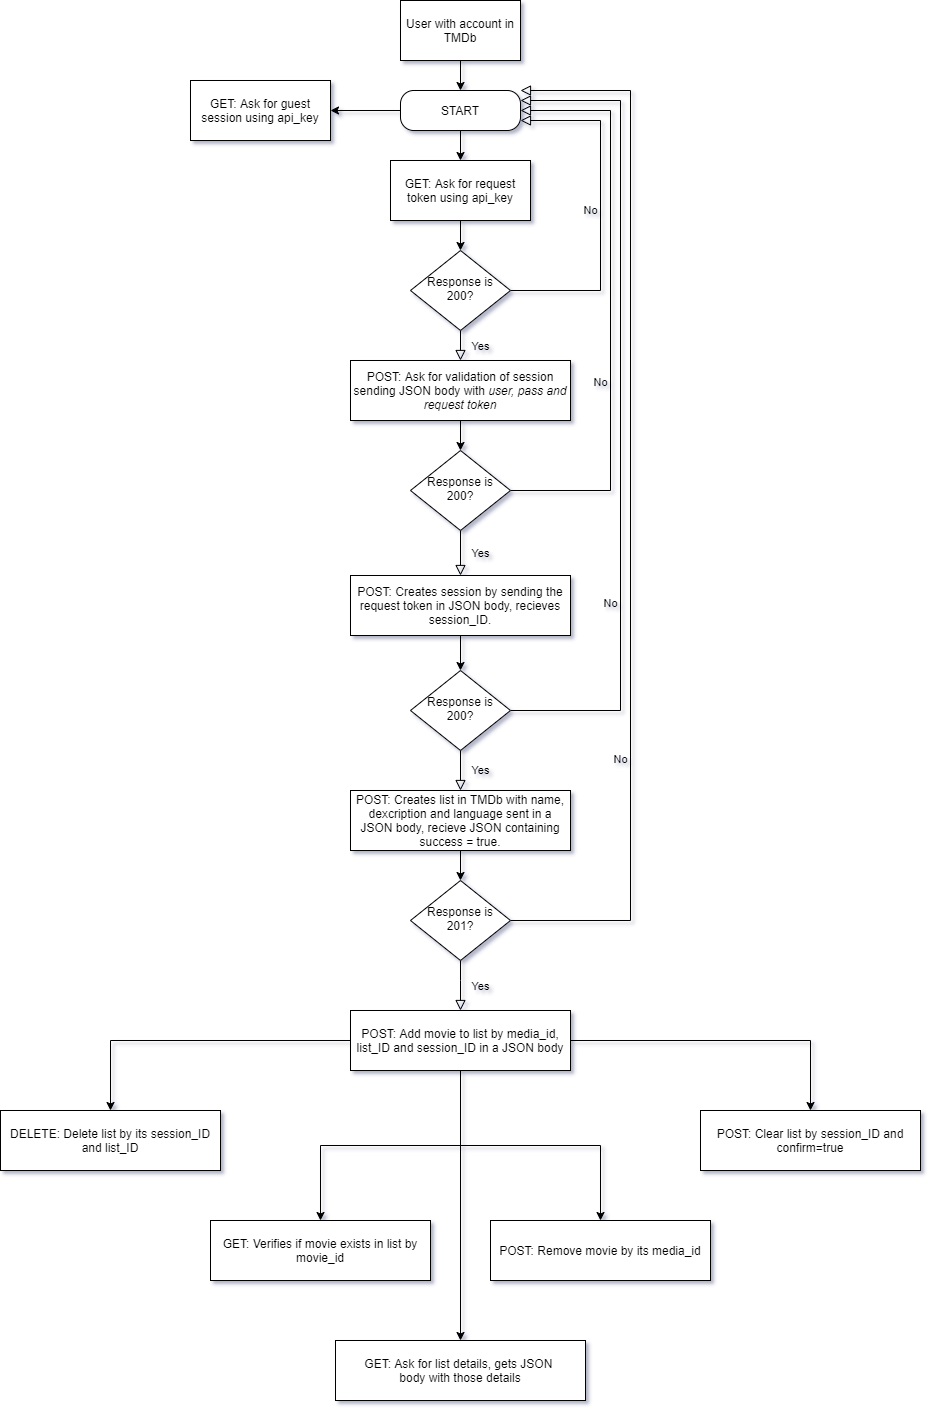

The diagram above was exported from draw.io. Its source (the exported page's mxGraphModel, read from the mxfile embedded in the PNG):
<mxGraphModel dx="2031" dy="1019" grid="1" gridSize="10" guides="1" tooltips="1" connect="1" arrows="1" fold="1" page="1" pageScale="1" pageWidth="1169" pageHeight="1654" math="0" shadow="0">
  <root>
    <mxCell id="WIyWlLk6GJQsqaUBKTNV-0" />
    <mxCell id="WIyWlLk6GJQsqaUBKTNV-1" parent="WIyWlLk6GJQsqaUBKTNV-0" />
    <mxCell id="IwLvo2tTm9UJ7ZC8P7F0-15" style="edgeStyle=orthogonalEdgeStyle;rounded=0;orthogonalLoop=1;jettySize=auto;html=1;" edge="1" parent="WIyWlLk6GJQsqaUBKTNV-1" source="WIyWlLk6GJQsqaUBKTNV-3" target="IwLvo2tTm9UJ7ZC8P7F0-14">
      <mxGeometry relative="1" as="geometry" />
    </mxCell>
    <mxCell id="IwLvo2tTm9UJ7ZC8P7F0-43" style="edgeStyle=orthogonalEdgeStyle;rounded=0;orthogonalLoop=1;jettySize=auto;html=1;entryX=1;entryY=0.5;entryDx=0;entryDy=0;" edge="1" parent="WIyWlLk6GJQsqaUBKTNV-1" source="WIyWlLk6GJQsqaUBKTNV-3" target="IwLvo2tTm9UJ7ZC8P7F0-42">
      <mxGeometry relative="1" as="geometry" />
    </mxCell>
    <mxCell id="WIyWlLk6GJQsqaUBKTNV-3" value="START" style="rounded=1;whiteSpace=wrap;html=1;fontSize=12;glass=0;strokeWidth=1;shadow=0;arcSize=33;" parent="WIyWlLk6GJQsqaUBKTNV-1" vertex="1">
      <mxGeometry x="520" y="230" width="120" height="40" as="geometry" />
    </mxCell>
    <mxCell id="WIyWlLk6GJQsqaUBKTNV-4" value="Yes" style="rounded=0;html=1;jettySize=auto;orthogonalLoop=1;fontSize=11;endArrow=block;endFill=0;endSize=8;strokeWidth=1;shadow=0;labelBackgroundColor=none;edgeStyle=orthogonalEdgeStyle;exitX=0.5;exitY=1;exitDx=0;exitDy=0;entryX=0.5;entryY=0;entryDx=0;entryDy=0;" parent="WIyWlLk6GJQsqaUBKTNV-1" source="WIyWlLk6GJQsqaUBKTNV-6" target="IwLvo2tTm9UJ7ZC8P7F0-21" edge="1">
      <mxGeometry y="20" relative="1" as="geometry">
        <mxPoint as="offset" />
        <mxPoint x="580" y="540" as="targetPoint" />
      </mxGeometry>
    </mxCell>
    <mxCell id="WIyWlLk6GJQsqaUBKTNV-5" value="No" style="edgeStyle=orthogonalEdgeStyle;rounded=0;html=1;jettySize=auto;orthogonalLoop=1;fontSize=11;endArrow=block;endFill=0;endSize=8;strokeWidth=1;shadow=0;labelBackgroundColor=none;exitX=1;exitY=0.5;exitDx=0;exitDy=0;entryX=1;entryY=0.75;entryDx=0;entryDy=0;" parent="WIyWlLk6GJQsqaUBKTNV-1" source="WIyWlLk6GJQsqaUBKTNV-6" target="WIyWlLk6GJQsqaUBKTNV-3" edge="1">
      <mxGeometry y="10" relative="1" as="geometry">
        <mxPoint as="offset" />
        <mxPoint x="690" y="630" as="targetPoint" />
        <Array as="points">
          <mxPoint x="720" y="430" />
          <mxPoint x="720" y="260" />
        </Array>
      </mxGeometry>
    </mxCell>
    <mxCell id="WIyWlLk6GJQsqaUBKTNV-6" value="Response is 200?" style="rhombus;whiteSpace=wrap;html=1;shadow=0;fontFamily=Helvetica;fontSize=12;align=center;strokeWidth=1;spacing=6;spacingTop=-4;" parent="WIyWlLk6GJQsqaUBKTNV-1" vertex="1">
      <mxGeometry x="530" y="390" width="100" height="80" as="geometry" />
    </mxCell>
    <mxCell id="IwLvo2tTm9UJ7ZC8P7F0-9" style="edgeStyle=orthogonalEdgeStyle;rounded=0;orthogonalLoop=1;jettySize=auto;html=1;" edge="1" parent="WIyWlLk6GJQsqaUBKTNV-1" source="IwLvo2tTm9UJ7ZC8P7F0-5" target="WIyWlLk6GJQsqaUBKTNV-3">
      <mxGeometry relative="1" as="geometry" />
    </mxCell>
    <mxCell id="IwLvo2tTm9UJ7ZC8P7F0-5" value="&lt;span style=&quot;white-space: normal&quot;&gt;User with account in TMDb&lt;/span&gt;" style="rounded=0;whiteSpace=wrap;html=1;" vertex="1" parent="WIyWlLk6GJQsqaUBKTNV-1">
      <mxGeometry x="520" y="140" width="120" height="60" as="geometry" />
    </mxCell>
    <mxCell id="IwLvo2tTm9UJ7ZC8P7F0-20" style="edgeStyle=orthogonalEdgeStyle;rounded=0;orthogonalLoop=1;jettySize=auto;html=1;" edge="1" parent="WIyWlLk6GJQsqaUBKTNV-1" source="IwLvo2tTm9UJ7ZC8P7F0-14" target="WIyWlLk6GJQsqaUBKTNV-6">
      <mxGeometry relative="1" as="geometry" />
    </mxCell>
    <mxCell id="IwLvo2tTm9UJ7ZC8P7F0-14" value="GET: Ask for request token using api_key" style="rounded=0;whiteSpace=wrap;html=1;" vertex="1" parent="WIyWlLk6GJQsqaUBKTNV-1">
      <mxGeometry x="510" y="300" width="140" height="60" as="geometry" />
    </mxCell>
    <mxCell id="IwLvo2tTm9UJ7ZC8P7F0-34" style="edgeStyle=orthogonalEdgeStyle;rounded=0;orthogonalLoop=1;jettySize=auto;html=1;entryX=0.5;entryY=0;entryDx=0;entryDy=0;" edge="1" parent="WIyWlLk6GJQsqaUBKTNV-1" source="IwLvo2tTm9UJ7ZC8P7F0-21" target="IwLvo2tTm9UJ7ZC8P7F0-33">
      <mxGeometry relative="1" as="geometry" />
    </mxCell>
    <mxCell id="IwLvo2tTm9UJ7ZC8P7F0-21" value="POST: Ask for validation of session sending JSON body with &lt;i&gt;user, pass and request token&lt;/i&gt;" style="rounded=0;whiteSpace=wrap;html=1;" vertex="1" parent="WIyWlLk6GJQsqaUBKTNV-1">
      <mxGeometry x="470" y="500" width="220" height="60" as="geometry" />
    </mxCell>
    <mxCell id="IwLvo2tTm9UJ7ZC8P7F0-31" value="Yes" style="rounded=0;html=1;jettySize=auto;orthogonalLoop=1;fontSize=11;endArrow=block;endFill=0;endSize=8;strokeWidth=1;shadow=0;labelBackgroundColor=none;edgeStyle=orthogonalEdgeStyle;exitX=0.5;exitY=1;exitDx=0;exitDy=0;entryX=0.5;entryY=0;entryDx=0;entryDy=0;" edge="1" parent="WIyWlLk6GJQsqaUBKTNV-1" source="IwLvo2tTm9UJ7ZC8P7F0-33" target="IwLvo2tTm9UJ7ZC8P7F0-35">
      <mxGeometry y="20" relative="1" as="geometry">
        <mxPoint as="offset" />
        <mxPoint x="580" y="714.5" as="targetPoint" />
      </mxGeometry>
    </mxCell>
    <mxCell id="IwLvo2tTm9UJ7ZC8P7F0-32" value="No" style="edgeStyle=orthogonalEdgeStyle;rounded=0;html=1;jettySize=auto;orthogonalLoop=1;fontSize=11;endArrow=block;endFill=0;endSize=8;strokeWidth=1;shadow=0;labelBackgroundColor=none;exitX=1;exitY=0.5;exitDx=0;exitDy=0;entryX=1;entryY=0.5;entryDx=0;entryDy=0;" edge="1" parent="WIyWlLk6GJQsqaUBKTNV-1" source="IwLvo2tTm9UJ7ZC8P7F0-33" target="WIyWlLk6GJQsqaUBKTNV-3">
      <mxGeometry x="-0.266" y="10" relative="1" as="geometry">
        <mxPoint y="1" as="offset" />
        <mxPoint x="700" y="250" as="targetPoint" />
        <Array as="points">
          <mxPoint x="730" y="630" />
          <mxPoint x="730" y="250" />
        </Array>
      </mxGeometry>
    </mxCell>
    <mxCell id="IwLvo2tTm9UJ7ZC8P7F0-33" value="Response is 200?" style="rhombus;whiteSpace=wrap;html=1;shadow=0;fontFamily=Helvetica;fontSize=12;align=center;strokeWidth=1;spacing=6;spacingTop=-4;" vertex="1" parent="WIyWlLk6GJQsqaUBKTNV-1">
      <mxGeometry x="530" y="590" width="100" height="80" as="geometry" />
    </mxCell>
    <mxCell id="IwLvo2tTm9UJ7ZC8P7F0-39" style="edgeStyle=orthogonalEdgeStyle;rounded=0;orthogonalLoop=1;jettySize=auto;html=1;entryX=0.5;entryY=0;entryDx=0;entryDy=0;" edge="1" parent="WIyWlLk6GJQsqaUBKTNV-1" source="IwLvo2tTm9UJ7ZC8P7F0-35" target="IwLvo2tTm9UJ7ZC8P7F0-38">
      <mxGeometry relative="1" as="geometry" />
    </mxCell>
    <mxCell id="IwLvo2tTm9UJ7ZC8P7F0-35" value="POST: Creates session by sending the request token in JSON body, recieves session_ID." style="rounded=0;whiteSpace=wrap;html=1;" vertex="1" parent="WIyWlLk6GJQsqaUBKTNV-1">
      <mxGeometry x="470" y="715" width="220" height="60" as="geometry" />
    </mxCell>
    <mxCell id="IwLvo2tTm9UJ7ZC8P7F0-36" value="Yes" style="rounded=0;html=1;jettySize=auto;orthogonalLoop=1;fontSize=11;endArrow=block;endFill=0;endSize=8;strokeWidth=1;shadow=0;labelBackgroundColor=none;edgeStyle=orthogonalEdgeStyle;exitX=0.5;exitY=1;exitDx=0;exitDy=0;entryX=0.5;entryY=0;entryDx=0;entryDy=0;" edge="1" parent="WIyWlLk6GJQsqaUBKTNV-1" source="IwLvo2tTm9UJ7ZC8P7F0-38" target="IwLvo2tTm9UJ7ZC8P7F0-41">
      <mxGeometry y="20" relative="1" as="geometry">
        <mxPoint as="offset" />
        <mxPoint x="580" y="930" as="targetPoint" />
        <Array as="points" />
      </mxGeometry>
    </mxCell>
    <mxCell id="IwLvo2tTm9UJ7ZC8P7F0-37" value="No" style="edgeStyle=orthogonalEdgeStyle;rounded=0;html=1;jettySize=auto;orthogonalLoop=1;fontSize=11;endArrow=block;endFill=0;endSize=8;strokeWidth=1;shadow=0;labelBackgroundColor=none;exitX=1;exitY=0.5;exitDx=0;exitDy=0;entryX=1;entryY=0.25;entryDx=0;entryDy=0;" edge="1" parent="WIyWlLk6GJQsqaUBKTNV-1" source="IwLvo2tTm9UJ7ZC8P7F0-38" target="WIyWlLk6GJQsqaUBKTNV-3">
      <mxGeometry x="-0.4699" y="10" relative="1" as="geometry">
        <mxPoint as="offset" />
        <mxPoint x="830" y="400" as="targetPoint" />
        <Array as="points">
          <mxPoint x="740" y="850" />
          <mxPoint x="740" y="240" />
        </Array>
      </mxGeometry>
    </mxCell>
    <mxCell id="IwLvo2tTm9UJ7ZC8P7F0-38" value="Response is 200?" style="rhombus;whiteSpace=wrap;html=1;shadow=0;fontFamily=Helvetica;fontSize=12;align=center;strokeWidth=1;spacing=6;spacingTop=-4;" vertex="1" parent="WIyWlLk6GJQsqaUBKTNV-1">
      <mxGeometry x="530" y="810" width="100" height="80" as="geometry" />
    </mxCell>
    <mxCell id="IwLvo2tTm9UJ7ZC8P7F0-47" style="edgeStyle=orthogonalEdgeStyle;rounded=0;orthogonalLoop=1;jettySize=auto;html=1;entryX=0.5;entryY=0;entryDx=0;entryDy=0;" edge="1" parent="WIyWlLk6GJQsqaUBKTNV-1" source="IwLvo2tTm9UJ7ZC8P7F0-41" target="IwLvo2tTm9UJ7ZC8P7F0-46">
      <mxGeometry relative="1" as="geometry" />
    </mxCell>
    <mxCell id="IwLvo2tTm9UJ7ZC8P7F0-41" value="POST: Creates list in TMDb with name, dexcription and language sent in a JSON body, recieve JSON containing success = true." style="rounded=0;whiteSpace=wrap;html=1;" vertex="1" parent="WIyWlLk6GJQsqaUBKTNV-1">
      <mxGeometry x="470" y="930" width="220" height="60" as="geometry" />
    </mxCell>
    <mxCell id="IwLvo2tTm9UJ7ZC8P7F0-42" value="GET: Ask for guest session using api_key" style="rounded=0;whiteSpace=wrap;html=1;" vertex="1" parent="WIyWlLk6GJQsqaUBKTNV-1">
      <mxGeometry x="310" y="220" width="140" height="60" as="geometry" />
    </mxCell>
    <mxCell id="IwLvo2tTm9UJ7ZC8P7F0-44" value="Yes" style="rounded=0;html=1;jettySize=auto;orthogonalLoop=1;fontSize=11;endArrow=block;endFill=0;endSize=8;strokeWidth=1;shadow=0;labelBackgroundColor=none;edgeStyle=orthogonalEdgeStyle;exitX=0.5;exitY=1;exitDx=0;exitDy=0;entryX=0.5;entryY=0;entryDx=0;entryDy=0;" edge="1" parent="WIyWlLk6GJQsqaUBKTNV-1" source="IwLvo2tTm9UJ7ZC8P7F0-46" target="IwLvo2tTm9UJ7ZC8P7F0-50">
      <mxGeometry y="20" relative="1" as="geometry">
        <mxPoint as="offset" />
        <mxPoint x="580" y="1210" as="targetPoint" />
        <Array as="points">
          <mxPoint x="580" y="1120" />
          <mxPoint x="580" y="1120" />
        </Array>
        <mxPoint x="1140" y="1100" as="sourcePoint" />
      </mxGeometry>
    </mxCell>
    <mxCell id="IwLvo2tTm9UJ7ZC8P7F0-45" value="No" style="edgeStyle=orthogonalEdgeStyle;rounded=0;html=1;jettySize=auto;orthogonalLoop=1;fontSize=11;endArrow=block;endFill=0;endSize=8;strokeWidth=1;shadow=0;labelBackgroundColor=none;exitX=1;exitY=0.5;exitDx=0;exitDy=0;entryX=1;entryY=0;entryDx=0;entryDy=0;" edge="1" parent="WIyWlLk6GJQsqaUBKTNV-1" source="IwLvo2tTm9UJ7ZC8P7F0-46" target="WIyWlLk6GJQsqaUBKTNV-3">
      <mxGeometry x="-0.4699" y="10" relative="1" as="geometry">
        <mxPoint as="offset" />
        <mxPoint x="790" y="460" as="targetPoint" />
        <Array as="points">
          <mxPoint x="750" y="1060" />
          <mxPoint x="750" y="230" />
        </Array>
      </mxGeometry>
    </mxCell>
    <mxCell id="IwLvo2tTm9UJ7ZC8P7F0-46" value="Response is 201?" style="rhombus;whiteSpace=wrap;html=1;shadow=0;fontFamily=Helvetica;fontSize=12;align=center;strokeWidth=1;spacing=6;spacingTop=-4;" vertex="1" parent="WIyWlLk6GJQsqaUBKTNV-1">
      <mxGeometry x="530" y="1020" width="100" height="80" as="geometry" />
    </mxCell>
    <mxCell id="IwLvo2tTm9UJ7ZC8P7F0-56" style="edgeStyle=orthogonalEdgeStyle;rounded=0;orthogonalLoop=1;jettySize=auto;html=1;entryX=0.5;entryY=0;entryDx=0;entryDy=0;" edge="1" parent="WIyWlLk6GJQsqaUBKTNV-1" source="IwLvo2tTm9UJ7ZC8P7F0-50" target="IwLvo2tTm9UJ7ZC8P7F0-51">
      <mxGeometry relative="1" as="geometry" />
    </mxCell>
    <mxCell id="IwLvo2tTm9UJ7ZC8P7F0-57" style="edgeStyle=orthogonalEdgeStyle;rounded=0;orthogonalLoop=1;jettySize=auto;html=1;" edge="1" parent="WIyWlLk6GJQsqaUBKTNV-1" source="IwLvo2tTm9UJ7ZC8P7F0-50" target="IwLvo2tTm9UJ7ZC8P7F0-53">
      <mxGeometry relative="1" as="geometry" />
    </mxCell>
    <mxCell id="IwLvo2tTm9UJ7ZC8P7F0-61" style="edgeStyle=orthogonalEdgeStyle;rounded=0;orthogonalLoop=1;jettySize=auto;html=1;" edge="1" parent="WIyWlLk6GJQsqaUBKTNV-1" source="IwLvo2tTm9UJ7ZC8P7F0-50" target="IwLvo2tTm9UJ7ZC8P7F0-59">
      <mxGeometry relative="1" as="geometry" />
    </mxCell>
    <mxCell id="IwLvo2tTm9UJ7ZC8P7F0-62" style="edgeStyle=orthogonalEdgeStyle;rounded=0;orthogonalLoop=1;jettySize=auto;html=1;entryX=0.5;entryY=0;entryDx=0;entryDy=0;" edge="1" parent="WIyWlLk6GJQsqaUBKTNV-1" source="IwLvo2tTm9UJ7ZC8P7F0-50" target="IwLvo2tTm9UJ7ZC8P7F0-60">
      <mxGeometry relative="1" as="geometry" />
    </mxCell>
    <mxCell id="IwLvo2tTm9UJ7ZC8P7F0-63" style="edgeStyle=orthogonalEdgeStyle;rounded=0;orthogonalLoop=1;jettySize=auto;html=1;entryX=0.5;entryY=0;entryDx=0;entryDy=0;" edge="1" parent="WIyWlLk6GJQsqaUBKTNV-1" source="IwLvo2tTm9UJ7ZC8P7F0-50" target="IwLvo2tTm9UJ7ZC8P7F0-64">
      <mxGeometry relative="1" as="geometry">
        <mxPoint x="580.0000000000005" y="1530" as="targetPoint" />
      </mxGeometry>
    </mxCell>
    <mxCell id="IwLvo2tTm9UJ7ZC8P7F0-50" value="POST: Add movie to list by media_id, list_ID and session_ID in a JSON body" style="rounded=0;whiteSpace=wrap;html=1;" vertex="1" parent="WIyWlLk6GJQsqaUBKTNV-1">
      <mxGeometry x="470" y="1150" width="220" height="60" as="geometry" />
    </mxCell>
    <mxCell id="IwLvo2tTm9UJ7ZC8P7F0-51" value="GET: Verifies if movie exists in list by movie_id" style="rounded=0;whiteSpace=wrap;html=1;" vertex="1" parent="WIyWlLk6GJQsqaUBKTNV-1">
      <mxGeometry x="330" y="1360" width="220" height="60" as="geometry" />
    </mxCell>
    <mxCell id="IwLvo2tTm9UJ7ZC8P7F0-53" value="POST: Remove movie by its media_id" style="rounded=0;whiteSpace=wrap;html=1;" vertex="1" parent="WIyWlLk6GJQsqaUBKTNV-1">
      <mxGeometry x="610" y="1360" width="220" height="60" as="geometry" />
    </mxCell>
    <mxCell id="IwLvo2tTm9UJ7ZC8P7F0-59" value="POST: Clear list by session_ID and confirm=true" style="rounded=0;whiteSpace=wrap;html=1;" vertex="1" parent="WIyWlLk6GJQsqaUBKTNV-1">
      <mxGeometry x="820" y="1250" width="220" height="60" as="geometry" />
    </mxCell>
    <mxCell id="IwLvo2tTm9UJ7ZC8P7F0-60" value="DELETE: Delete list by its session_ID and list_ID" style="rounded=0;whiteSpace=wrap;html=1;" vertex="1" parent="WIyWlLk6GJQsqaUBKTNV-1">
      <mxGeometry x="120" y="1250" width="220" height="60" as="geometry" />
    </mxCell>
    <mxCell id="IwLvo2tTm9UJ7ZC8P7F0-64" value="GET: Ask for list details, gets JSON &lt;br&gt;body with those details" style="rounded=0;whiteSpace=wrap;html=1;" vertex="1" parent="WIyWlLk6GJQsqaUBKTNV-1">
      <mxGeometry x="455" y="1480" width="250" height="60" as="geometry" />
    </mxCell>
  </root>
</mxGraphModel>